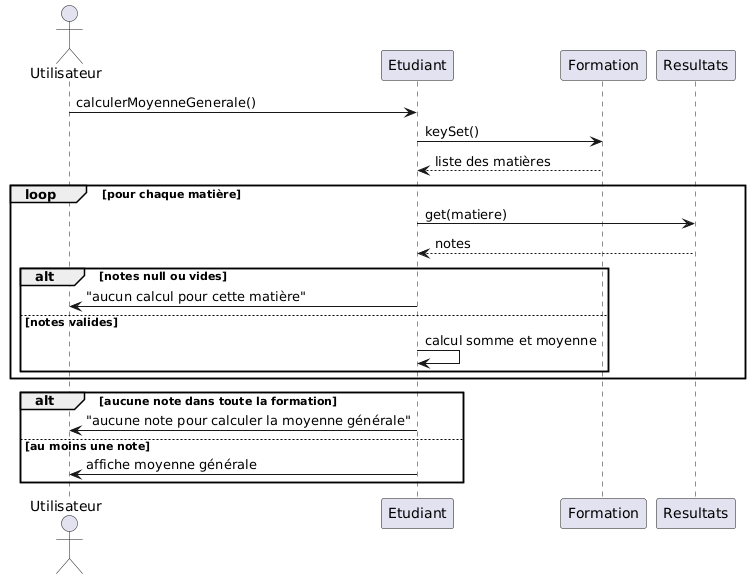

The diagram above was rendered by PlantUML. Its source (embedded in the PNG):
@startuml
actor Utilisateur
participant Etudiant
participant Formation
participant Resultats

Utilisateur -> Etudiant : calculerMoyenneGenerale()
Etudiant -> Formation : keySet()
Formation --> Etudiant : liste des matières

loop pour chaque matière
    Etudiant -> Resultats : get(matiere)
    Resultats --> Etudiant : notes

    alt notes null ou vides
        Etudiant -> Utilisateur : "aucun calcul pour cette matière"
    else notes valides
        Etudiant -> Etudiant : calcul somme et moyenne
    end
end

alt aucune note dans toute la formation
    Etudiant -> Utilisateur : "aucune note pour calculer la moyenne générale"
else au moins une note
    Etudiant -> Utilisateur : affiche moyenne générale
end
@enduml